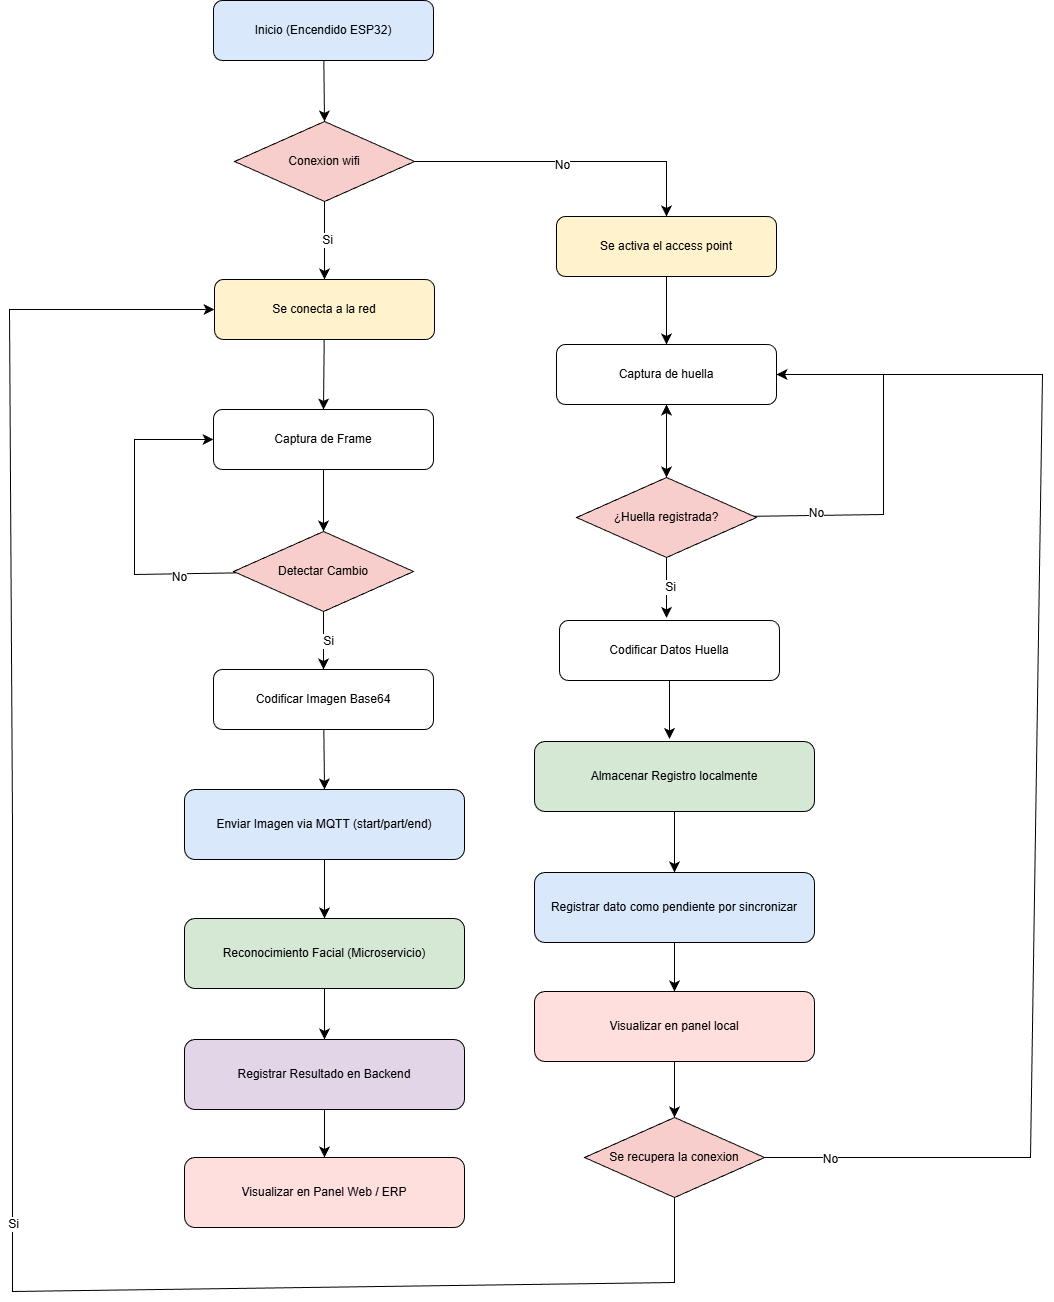

The diagram above was exported from draw.io. Its source (the exported page's mxGraphModel, read from the mxfile embedded in the PNG):
<mxGraphModel dx="1452945" dy="831459" grid="0" gridSize="10" guides="1" tooltips="1" connect="1" arrows="1" fold="1" page="1" pageScale="1" pageWidth="827" pageHeight="1169" math="0" shadow="0">
  <root>
    <mxCell id="0" />
    <mxCell id="1" parent="0" />
    <mxCell id="2" edge="1" parent="1" source="3" style="edgeStyle=none;curved=1;rounded=0;orthogonalLoop=1;jettySize=auto;html=1;entryX=0.5;entryY=0;entryDx=0;entryDy=0;fontSize=12;startSize=8;endSize=8;" target="12">
      <mxGeometry relative="1" as="geometry" />
    </mxCell>
    <mxCell id="3" parent="1" style="rounded=1;whiteSpace=wrap;html=1;fillColor=#dae8fc" value="Inicio (Encendido ESP32)" vertex="1">
      <mxGeometry height="60" width="220" x="-517863" y="-203105" as="geometry" />
    </mxCell>
    <mxCell id="4" edge="1" parent="1" source="5" style="edgeStyle=none;curved=1;rounded=0;orthogonalLoop=1;jettySize=auto;html=1;entryX=0.5;entryY=0;entryDx=0;entryDy=0;fontSize=12;startSize=8;endSize=8;" target="30">
      <mxGeometry relative="1" as="geometry" />
    </mxCell>
    <mxCell id="5" parent="1" style="rounded=1;whiteSpace=wrap;html=1;fillColor=#fff2cc" value="Se activa el access point" vertex="1">
      <mxGeometry height="60" width="220" x="-517520" y="-202889" as="geometry" />
    </mxCell>
    <mxCell id="6" edge="1" parent="1" source="7" style="edgeStyle=none;curved=1;rounded=0;orthogonalLoop=1;jettySize=auto;html=1;entryX=0.5;entryY=0;entryDx=0;entryDy=0;fontSize=12;startSize=8;endSize=8;" target="26">
      <mxGeometry relative="1" as="geometry" />
    </mxCell>
    <mxCell id="7" parent="1" style="rounded=1;whiteSpace=wrap;html=1;fillColor=#ffffff" value="Captura de Frame" vertex="1">
      <mxGeometry height="60" width="220" x="-517863" y="-202696" as="geometry" />
    </mxCell>
    <mxCell id="8" edge="1" parent="1" source="12" style="edgeStyle=none;curved=0;rounded=0;orthogonalLoop=1;jettySize=auto;html=1;fontSize=12;startSize=8;endSize=8;entryX=0.5;entryY=0;entryDx=0;entryDy=0;" target="5">
      <mxGeometry relative="1" as="geometry">
        <Array as="points">
          <mxPoint x="-517410" y="-202944" />
        </Array>
        <mxPoint x="-517513" y="-202944" as="targetPoint" />
      </mxGeometry>
    </mxCell>
    <mxCell id="9" connectable="0" parent="8" style="edgeLabel;html=1;align=center;verticalAlign=middle;resizable=0;points=[];fontSize=12;" value="No" vertex="1">
      <mxGeometry relative="1" x="-0.0358" y="-3" as="geometry">
        <mxPoint as="offset" />
      </mxGeometry>
    </mxCell>
    <mxCell id="10" edge="1" parent="1" source="12" style="edgeStyle=none;curved=1;rounded=0;orthogonalLoop=1;jettySize=auto;html=1;entryX=0.5;entryY=0;entryDx=0;entryDy=0;fontSize=12;startSize=8;endSize=8;" target="28">
      <mxGeometry relative="1" as="geometry" />
    </mxCell>
    <mxCell id="11" connectable="0" parent="10" style="edgeLabel;html=1;align=center;verticalAlign=middle;resizable=0;points=[];fontSize=12;" value="Si" vertex="1">
      <mxGeometry relative="1" x="-0.024" y="2" as="geometry">
        <mxPoint as="offset" />
      </mxGeometry>
    </mxCell>
    <mxCell id="12" parent="1" style="rhombus;whiteSpace=wrap;html=1;fillColor=#f8cecc" value="Conexion wifi" vertex="1">
      <mxGeometry height="80" width="180" x="-517842" y="-202984" as="geometry" />
    </mxCell>
    <mxCell id="13" edge="1" parent="1" source="14" style="edgeStyle=none;curved=1;rounded=0;orthogonalLoop=1;jettySize=auto;html=1;entryX=0.5;entryY=0;entryDx=0;entryDy=0;fontSize=12;startSize=8;endSize=8;" target="16">
      <mxGeometry relative="1" as="geometry" />
    </mxCell>
    <mxCell id="14" parent="1" style="rounded=1;whiteSpace=wrap;html=1;fillColor=#ffffff" value="Codificar Imagen Base64" vertex="1">
      <mxGeometry height="60" width="220" x="-517863" y="-202436" as="geometry" />
    </mxCell>
    <mxCell id="15" edge="1" parent="1" source="16" style="edgeStyle=none;curved=1;rounded=0;orthogonalLoop=1;jettySize=auto;html=1;entryX=0.5;entryY=0;entryDx=0;entryDy=0;fontSize=12;startSize=8;endSize=8;" target="18">
      <mxGeometry relative="1" as="geometry" />
    </mxCell>
    <mxCell id="16" parent="1" style="rounded=1;whiteSpace=wrap;html=1;fillColor=#dae8fc" value="Enviar Imagen via MQTT (start/part/end)" vertex="1">
      <mxGeometry height="70" width="280" x="-517892" y="-202316" as="geometry" />
    </mxCell>
    <mxCell id="17" edge="1" parent="1" source="18" style="edgeStyle=none;curved=1;rounded=0;orthogonalLoop=1;jettySize=auto;html=1;entryX=0.5;entryY=0;entryDx=0;entryDy=0;fontSize=12;startSize=8;endSize=8;" target="20">
      <mxGeometry relative="1" as="geometry" />
    </mxCell>
    <mxCell id="18" parent="1" style="rounded=1;whiteSpace=wrap;html=1;fillColor=#d5e8d4" value="Reconocimiento Facial (Microservicio)" vertex="1">
      <mxGeometry height="70" width="280" x="-517892" y="-202187" as="geometry" />
    </mxCell>
    <mxCell id="19" edge="1" parent="1" source="20" style="edgeStyle=none;curved=1;rounded=0;orthogonalLoop=1;jettySize=auto;html=1;entryX=0.5;entryY=0;entryDx=0;entryDy=0;fontSize=12;startSize=8;endSize=8;" target="21">
      <mxGeometry relative="1" as="geometry" />
    </mxCell>
    <mxCell id="20" parent="1" style="rounded=1;whiteSpace=wrap;html=1;fillColor=#e1d5e7" value="Registrar Resultado en Backend" vertex="1">
      <mxGeometry height="70" width="280" x="-517892" y="-202066" as="geometry" />
    </mxCell>
    <mxCell id="21" parent="1" style="rounded=1;whiteSpace=wrap;html=1;fillColor=#ffdede" value="Visualizar en Panel Web / ERP" vertex="1">
      <mxGeometry height="70" width="280" x="-517892" y="-201948" as="geometry" />
    </mxCell>
    <mxCell id="22" edge="1" parent="1" source="26" style="edgeStyle=none;curved=1;rounded=0;orthogonalLoop=1;jettySize=auto;html=1;entryX=0.5;entryY=0;entryDx=0;entryDy=0;fontSize=12;startSize=8;endSize=8;" target="14">
      <mxGeometry relative="1" as="geometry" />
    </mxCell>
    <mxCell id="23" connectable="0" parent="22" style="edgeLabel;html=1;align=center;verticalAlign=middle;resizable=0;points=[];fontSize=12;" value="Si" vertex="1">
      <mxGeometry relative="1" x="0.0265" y="4" as="geometry">
        <mxPoint as="offset" />
      </mxGeometry>
    </mxCell>
    <mxCell id="24" edge="1" parent="1" source="26" style="edgeStyle=none;curved=0;rounded=0;orthogonalLoop=1;jettySize=auto;html=1;entryX=0;entryY=0.5;entryDx=0;entryDy=0;fontSize=12;startSize=8;endSize=8;" target="7">
      <mxGeometry relative="1" as="geometry">
        <Array as="points">
          <mxPoint x="-517942" y="-202531" />
          <mxPoint x="-517942" y="-202666" />
        </Array>
      </mxGeometry>
    </mxCell>
    <mxCell id="25" connectable="0" parent="24" style="edgeLabel;html=1;align=center;verticalAlign=middle;resizable=0;points=[];fontSize=12;" value="No" vertex="1">
      <mxGeometry relative="1" x="-0.6271" y="3" as="geometry">
        <mxPoint as="offset" />
      </mxGeometry>
    </mxCell>
    <mxCell id="26" parent="1" style="rhombus;whiteSpace=wrap;html=1;fillColor=#f8cecc" value="Detectar Cambio" vertex="1">
      <mxGeometry height="80" width="180" x="-517843" y="-202574" as="geometry" />
    </mxCell>
    <mxCell id="27" edge="1" parent="1" source="28" style="edgeStyle=none;curved=1;rounded=0;orthogonalLoop=1;jettySize=auto;html=1;entryX=0.5;entryY=0;entryDx=0;entryDy=0;fontSize=12;startSize=8;endSize=8;" target="7">
      <mxGeometry relative="1" as="geometry" />
    </mxCell>
    <mxCell id="28" parent="1" style="rounded=1;whiteSpace=wrap;html=1;fillColor=#fff2cc" value="Se conecta a la red" vertex="1">
      <mxGeometry height="60" width="220" x="-517862" y="-202826" as="geometry" />
    </mxCell>
    <mxCell id="29" edge="1" parent="1" source="30" style="edgeStyle=none;curved=1;rounded=0;orthogonalLoop=1;jettySize=auto;html=1;entryX=0.5;entryY=0;entryDx=0;entryDy=0;fontSize=12;startSize=8;endSize=8;" target="36">
      <mxGeometry relative="1" as="geometry" />
    </mxCell>
    <mxCell id="30" parent="1" style="rounded=1;whiteSpace=wrap;html=1;fillColor=#ffffff" value="Captura de huella" vertex="1">
      <mxGeometry height="60" width="220" x="-517520" y="-202761" as="geometry" />
    </mxCell>
    <mxCell id="31" edge="1" parent="1" source="36" style="edgeStyle=none;curved=1;rounded=0;orthogonalLoop=1;jettySize=auto;html=1;fontSize=12;startSize=8;endSize=8;" target="30">
      <mxGeometry relative="1" as="geometry" />
    </mxCell>
    <mxCell id="32" edge="1" parent="1" source="36" style="edgeStyle=none;curved=0;rounded=0;orthogonalLoop=1;jettySize=auto;html=1;entryX=1;entryY=0.5;entryDx=0;entryDy=0;fontSize=12;startSize=8;endSize=8;" target="30">
      <mxGeometry relative="1" as="geometry">
        <Array as="points">
          <mxPoint x="-517193" y="-202591" />
          <mxPoint x="-517193" y="-202731" />
        </Array>
      </mxGeometry>
    </mxCell>
    <mxCell id="33" connectable="0" parent="32" style="edgeLabel;html=1;align=center;verticalAlign=middle;resizable=0;points=[];fontSize=12;" value="No" vertex="1">
      <mxGeometry relative="1" x="-0.6734" y="3" as="geometry">
        <mxPoint as="offset" />
      </mxGeometry>
    </mxCell>
    <mxCell id="34" edge="1" parent="1" source="36" style="edgeStyle=none;curved=1;rounded=0;orthogonalLoop=1;jettySize=auto;html=1;fontSize=12;startSize=8;endSize=8;">
      <mxGeometry relative="1" as="geometry">
        <mxPoint x="-517410" y="-202487.56521739112" as="targetPoint" />
      </mxGeometry>
    </mxCell>
    <mxCell id="35" connectable="0" parent="34" style="edgeLabel;html=1;align=center;verticalAlign=middle;resizable=0;points=[];fontSize=12;" value="Si" vertex="1">
      <mxGeometry relative="1" x="-0.0187" y="3" as="geometry">
        <mxPoint as="offset" />
      </mxGeometry>
    </mxCell>
    <mxCell id="36" parent="1" style="rhombus;whiteSpace=wrap;html=1;fillColor=#f8cecc" value="¿Huella registrada?" vertex="1">
      <mxGeometry height="80" width="180" x="-517500" y="-202628" as="geometry" />
    </mxCell>
    <mxCell id="37" edge="1" parent="1" source="38" style="edgeStyle=none;curved=1;rounded=0;orthogonalLoop=1;jettySize=auto;html=1;fontSize=12;startSize=8;endSize=8;">
      <mxGeometry relative="1" as="geometry">
        <mxPoint x="-517407" y="-202366.52631578944" as="targetPoint" />
      </mxGeometry>
    </mxCell>
    <mxCell id="38" parent="1" style="rounded=1;whiteSpace=wrap;html=1;fillColor=#ffffff" value="Codificar Datos Huella" vertex="1">
      <mxGeometry height="60" width="220" x="-517517" y="-202485" as="geometry" />
    </mxCell>
    <mxCell id="39" edge="1" parent="1" source="40" style="edgeStyle=none;curved=1;rounded=0;orthogonalLoop=1;jettySize=auto;html=1;entryX=0.5;entryY=0;entryDx=0;entryDy=0;fontSize=12;startSize=8;endSize=8;" target="44">
      <mxGeometry relative="1" as="geometry" />
    </mxCell>
    <mxCell id="40" parent="1" style="rounded=1;whiteSpace=wrap;html=1;fillColor=#dae8fc" value="Registrar dato como pendiente por sincronizar" vertex="1">
      <mxGeometry height="70" width="280" x="-517542" y="-202233" as="geometry" />
    </mxCell>
    <mxCell id="41" edge="1" parent="1" source="42" style="edgeStyle=none;curved=1;rounded=0;orthogonalLoop=1;jettySize=auto;html=1;entryX=0.5;entryY=0;entryDx=0;entryDy=0;fontSize=12;startSize=8;endSize=8;" target="40">
      <mxGeometry relative="1" as="geometry" />
    </mxCell>
    <mxCell id="42" parent="1" style="rounded=1;whiteSpace=wrap;html=1;fillColor=#d5e8d4" value="Almacenar Registro localmente" vertex="1">
      <mxGeometry height="70" width="280" x="-517542" y="-202364" as="geometry" />
    </mxCell>
    <mxCell id="43" edge="1" parent="1" source="44" style="edgeStyle=none;curved=1;rounded=0;orthogonalLoop=1;jettySize=auto;html=1;entryX=0.5;entryY=0;entryDx=0;entryDy=0;fontSize=12;startSize=8;endSize=8;" target="49">
      <mxGeometry relative="1" as="geometry" />
    </mxCell>
    <mxCell id="44" parent="1" style="rounded=1;whiteSpace=wrap;html=1;fillColor=#ffdede" value="Visualizar en panel local" vertex="1">
      <mxGeometry height="70" width="280" x="-517542" y="-202114" as="geometry" />
    </mxCell>
    <mxCell id="45" edge="1" parent="1" source="49" style="edgeStyle=none;curved=0;rounded=0;orthogonalLoop=1;jettySize=auto;html=1;entryX=1;entryY=0.5;entryDx=0;entryDy=0;fontSize=12;startSize=8;endSize=8;" target="30">
      <mxGeometry relative="1" as="geometry">
        <Array as="points">
          <mxPoint x="-517046" y="-201948" />
          <mxPoint x="-517034" y="-202731" />
        </Array>
      </mxGeometry>
    </mxCell>
    <mxCell id="46" connectable="0" parent="45" style="edgeLabel;html=1;align=center;verticalAlign=middle;resizable=0;points=[];fontSize=12;" value="No" vertex="1">
      <mxGeometry relative="1" x="-0.8996" y="-1" as="geometry">
        <mxPoint as="offset" />
      </mxGeometry>
    </mxCell>
    <mxCell id="47" edge="1" parent="1" source="49" style="edgeStyle=none;curved=0;rounded=0;orthogonalLoop=1;jettySize=auto;html=1;fontSize=12;startSize=8;endSize=8;entryX=0;entryY=0.5;entryDx=0;entryDy=0;" target="28">
      <mxGeometry relative="1" as="geometry">
        <Array as="points">
          <mxPoint x="-517402" y="-201823" />
          <mxPoint x="-518064" y="-201814" />
          <mxPoint x="-518064" y="-202281" />
          <mxPoint x="-518067" y="-202796" />
        </Array>
        <mxPoint x="-517402" y="-201838.5" as="targetPoint" />
      </mxGeometry>
    </mxCell>
    <mxCell id="48" connectable="0" parent="47" style="edgeLabel;html=1;align=center;verticalAlign=middle;resizable=0;points=[];fontSize=12;" value="Si" vertex="1">
      <mxGeometry relative="1" x="-0.1583" as="geometry">
        <mxPoint as="offset" />
      </mxGeometry>
    </mxCell>
    <mxCell id="49" parent="1" style="rhombus;whiteSpace=wrap;html=1;fillColor=#f8cecc" value="Se recupera la conexion" vertex="1">
      <mxGeometry height="80" width="180" x="-517492" y="-201988" as="geometry" />
    </mxCell>
  </root>
</mxGraphModel>